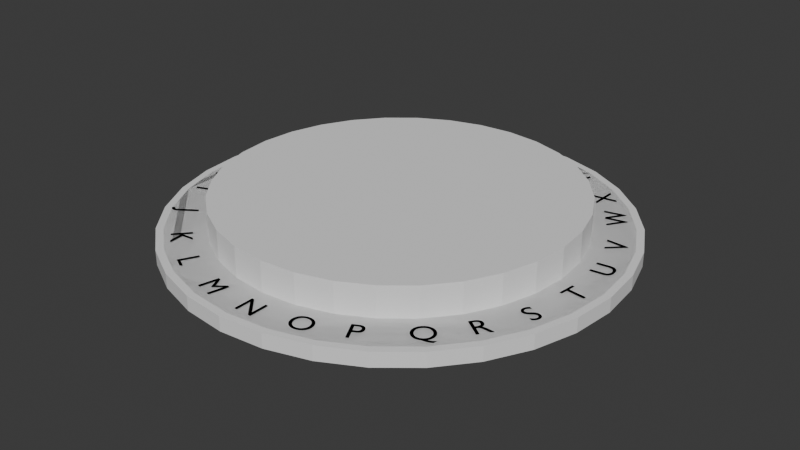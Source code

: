 # Source: roue_cesar.blend  (saved by Blender 4.0.36; exported with 4.5.12 LTS)
import bpy
from mathutils import Matrix  # noqa: F401  (used for matrix-valued properties, if any)

bpy.ops.wm.read_factory_settings(use_empty=True)
scene = bpy.context.scene
scene.name = 'Scene'

# ---- collections
col_collection = bpy.data.collections.new('Collection'); scene.collection.children.link(col_collection)

# ---- materials (node trees are filled in below, after node groups)
mat_black_364 = bpy.data.materials.new('Black.364')
mat_black_364.use_transparent_shadow = False
mat_black_364.diffuse_color = (0.0, 0.0, 0.0, 1.0)
mat_black_365 = bpy.data.materials.new('Black.365')
mat_black_365.use_transparent_shadow = False
mat_black_365.diffuse_color = (0.0, 0.0, 0.0, 1.0)
mat_black_366 = bpy.data.materials.new('Black.366')
mat_black_366.use_transparent_shadow = False
mat_black_366.diffuse_color = (0.0, 0.0, 0.0, 1.0)
mat_black_367 = bpy.data.materials.new('Black.367')
mat_black_367.use_transparent_shadow = False
mat_black_367.diffuse_color = (0.0, 0.0, 0.0, 1.0)
mat_black_368 = bpy.data.materials.new('Black.368')
mat_black_368.use_transparent_shadow = False
mat_black_368.diffuse_color = (0.0, 0.0, 0.0, 1.0)
mat_black_369 = bpy.data.materials.new('Black.369')
mat_black_369.use_transparent_shadow = False
mat_black_369.diffuse_color = (0.0, 0.0, 0.0, 1.0)
mat_black_370 = bpy.data.materials.new('Black.370')
mat_black_370.use_transparent_shadow = False
mat_black_370.diffuse_color = (0.0, 0.0, 0.0, 1.0)
mat_black_371 = bpy.data.materials.new('Black.371')
mat_black_371.use_transparent_shadow = False
mat_black_371.diffuse_color = (0.0, 0.0, 0.0, 1.0)
mat_black_372 = bpy.data.materials.new('Black.372')
mat_black_372.use_transparent_shadow = False
mat_black_372.diffuse_color = (0.0, 0.0, 0.0, 1.0)
mat_black_373 = bpy.data.materials.new('Black.373')
mat_black_373.use_transparent_shadow = False
mat_black_373.diffuse_color = (0.0, 0.0, 0.0, 1.0)
mat_black_374 = bpy.data.materials.new('Black.374')
mat_black_374.use_transparent_shadow = False
mat_black_374.diffuse_color = (0.0, 0.0, 0.0, 1.0)
mat_black_375 = bpy.data.materials.new('Black.375')
mat_black_375.use_transparent_shadow = False
mat_black_375.diffuse_color = (0.0, 0.0, 0.0, 1.0)
mat_black_376 = bpy.data.materials.new('Black.376')
mat_black_376.use_transparent_shadow = False
mat_black_376.diffuse_color = (0.0, 0.0, 0.0, 1.0)
mat_black_377 = bpy.data.materials.new('Black.377')
mat_black_377.use_transparent_shadow = False
mat_black_377.diffuse_color = (0.0, 0.0, 0.0, 1.0)
mat_black_378 = bpy.data.materials.new('Black.378')
mat_black_378.use_transparent_shadow = False
mat_black_378.diffuse_color = (0.0, 0.0, 0.0, 1.0)
mat_black_379 = bpy.data.materials.new('Black.379')
mat_black_379.use_transparent_shadow = False
mat_black_379.diffuse_color = (0.0, 0.0, 0.0, 1.0)
mat_black_380 = bpy.data.materials.new('Black.380')
mat_black_380.use_transparent_shadow = False
mat_black_380.diffuse_color = (0.0, 0.0, 0.0, 1.0)
mat_black_381 = bpy.data.materials.new('Black.381')
mat_black_381.use_transparent_shadow = False
mat_black_381.diffuse_color = (0.0, 0.0, 0.0, 1.0)
mat_black_382 = bpy.data.materials.new('Black.382')
mat_black_382.use_transparent_shadow = False
mat_black_382.diffuse_color = (0.0, 0.0, 0.0, 1.0)
mat_black_383 = bpy.data.materials.new('Black.383')
mat_black_383.use_transparent_shadow = False
mat_black_383.diffuse_color = (0.0, 0.0, 0.0, 1.0)
mat_black_384 = bpy.data.materials.new('Black.384')
mat_black_384.use_transparent_shadow = False
mat_black_384.diffuse_color = (0.0, 0.0, 0.0, 1.0)
mat_black_385 = bpy.data.materials.new('Black.385')
mat_black_385.use_transparent_shadow = False
mat_black_385.diffuse_color = (0.0, 0.0, 0.0, 1.0)
mat_black_386 = bpy.data.materials.new('Black.386')
mat_black_386.use_transparent_shadow = False
mat_black_386.diffuse_color = (0.0, 0.0, 0.0, 1.0)
mat_black_387 = bpy.data.materials.new('Black.387')
mat_black_387.use_transparent_shadow = False
mat_black_387.diffuse_color = (0.0, 0.0, 0.0, 1.0)
mat_black_388 = bpy.data.materials.new('Black.388')
mat_black_388.use_transparent_shadow = False
mat_black_388.diffuse_color = (0.0, 0.0, 0.0, 1.0)
mat_black_389 = bpy.data.materials.new('Black.389')
mat_black_389.use_transparent_shadow = False
mat_black_389.diffuse_color = (0.0, 0.0, 0.0, 1.0)

# ---- material node trees

# ---- world
world_world = bpy.data.worlds.new('World'); scene.world = world_world
world_world.use_nodes = True; world_world.node_tree.nodes.clear()
_N = world_world.node_tree.nodes; _L = world_world.node_tree.links
n0 = _N.new('ShaderNodeOutputWorld'); n0.name = 'World Output'; n0.location = (300, 300)
n1 = _N.new('ShaderNodeBackground'); n1.name = 'Background'; n1.location = (10, 300)
n1.inputs[0].default_value = (0.05088, 0.05088, 0.05088, 1.0)
_L.new(n1.outputs[0], n0.inputs[0])
n0.is_active_output = True
world_world.color = (0.05088, 0.05088, 0.05088)
world_world.use_sun_shadow = False
world_world.sun_shadow_jitter_overblur = 0.0

# ---- meshes
me_cylinder_039 = bpy.data.meshes.new('Cylinder.039')
me_cylinder_039.from_pydata([(-1.507e-09, 1.5, -0.05), (-1.507e-09, 1.5, 0.05), (0.2926, 1.471, -0.05), (0.2926, 1.471, 0.05), (0.574, 1.386, -0.05), (0.574, 1.386, 0.05), (0.8334, 1.247, -0.05), (0.8334, 1.247, 0.05), (1.061, 1.061, -0.05), (1.061, 1.061, 0.05), (1.247, 0.8334, -0.05), (1.247, 0.8334, 0.05), (1.386, 0.574, -0.05), (1.386, 0.574, 0.05), (1.471, 0.2926, -0.05), (1.471, 0.2926, 0.05), (1.5, -6.587e-09, -0.05), (1.5, -6.587e-09, 0.05), (1.471, -0.2926, -0.05), (1.471, -0.2926, 0.05), (1.386, -0.574, -0.05), (1.386, -0.574, 0.05), (1.247, -0.8334, -0.05), (1.247, -0.8334, 0.05), (1.061, -1.061, -0.05), (1.061, -1.061, 0.05), (0.8334, -1.247, -0.05), (0.8334, -1.247, 0.05), (0.574, -1.386, -0.05), (0.574, -1.386, 0.05), (0.2926, -1.471, -0.05), (0.2926, -1.471, 0.05), (-1.507e-09, -1.5, -0.05), (-1.507e-09, -1.5, 0.05), (-0.2926, -1.471, -0.05), (-0.2926, -1.471, 0.05), (-0.574, -1.386, -0.05), (-0.574, -1.386, 0.05), (-0.8334, -1.247, -0.05), (-0.8334, -1.247, 0.05), (-1.061, -1.061, -0.05), (-1.061, -1.061, 0.05), (-1.247, -0.8334, -0.05), (-1.247, -0.8334, 0.05), (-1.386, -0.574, -0.05), (-1.386, -0.574, 0.05), (-1.471, -0.2926, -0.05), (-1.471, -0.2926, 0.05), (-1.5, -6.587e-09, -0.05), (-1.5, -6.587e-09, 0.05), (-1.471, 0.2926, -0.05), (-1.471, 0.2926, 0.05), (-1.386, 0.574, -0.05), (-1.386, 0.574, 0.05), (-1.247, 0.8334, -0.05), (-1.247, 0.8334, 0.05), (-1.061, 1.061, -0.05), (-1.061, 1.061, 0.05), (-0.8334, 1.247, -0.05), (-0.8334, 1.247, 0.05), (-0.574, 1.386, -0.05), (-0.574, 1.386, 0.05), (-0.2926, 1.471, -0.05), (-0.2926, 1.471, 0.05)], [], [(0, 1, 3, 2), (2, 3, 5, 4), (4, 5, 7, 6), (6, 7, 9, 8), (8, 9, 11, 10), (10, 11, 13, 12), (12, 13, 15, 14), (14, 15, 17, 16), (16, 17, 19, 18), (18, 19, 21, 20), (20, 21, 23, 22), (22, 23, 25, 24), (24, 25, 27, 26), (26, 27, 29, 28), (28, 29, 31, 30), (30, 31, 33, 32), (32, 33, 35, 34), (34, 35, 37, 36), (36, 37, 39, 38), (38, 39, 41, 40), (40, 41, 43, 42), (42, 43, 45, 44), (44, 45, 47, 46), (46, 47, 49, 48), (48, 49, 51, 50), (50, 51, 53, 52), (52, 53, 55, 54), (54, 55, 57, 56), (56, 57, 59, 58), (58, 59, 61, 60), (3, 1, 63, 61, 59, 57, 55, 53, 51, 49, 47, 45, 43, 41, 39, 37, 35, 33, 31, 29, 27, 25, 23, 21, 19, 17, 15, 13, 11, 9, 7, 5), (60, 61, 63, 62), (62, 63, 1, 0), (0, 2, 4, 6, 8, 10, 12, 14, 16, 18, 20, 22, 24, 26, 28, 30, 32, 34, 36, 38, 40, 42, 44, 46, 48, 50, 52, 54, 56, 58, 60, 62)])
_uv = me_cylinder_039.uv_layers.new(name='UVMap')
_uv.uv.foreach_set('vector', [1.0, 0.5, 1.0, 1.0, 0.9688, 1.0, 0.9688, 0.5, 0.9688, 0.5, 0.9688, 1.0, 0.9375, 1.0, 0.9375, 0.5, 0.9375, 0.5, 0.9375, 1.0, 0.9062, 1.0, 0.9062, 0.5, 0.9062, 0.5, 0.9062, 1.0, 0.875, 1.0, 0.875, 0.5, 0.875, 0.5, 0.875, 1.0, 0.8438, 1.0, 0.8438, 0.5, 0.8438, 0.5, 0.8438, 1.0, 0.8125, 1.0, 0.8125, 0.5, 0.8125, 0.5, 0.8125, 1.0, 0.7812, 1.0, 0.7812, 0.5, 0.7812, 0.5, 0.7812, 1.0, 0.75, 1.0, 0.75, 0.5, 0.75, 0.5, 0.75, 1.0, 0.7188, 1.0, 0.7188, 0.5, 0.7188, 0.5, 0.7188, 1.0, 0.6875, 1.0, 0.6875, 0.5, 0.6875, 0.5, 0.6875, 1.0, 0.6562, 1.0, 0.6562, 0.5, 0.6562, 0.5, 0.6562, 1.0, 0.625, 1.0, 0.625, 0.5, 0.625, 0.5, 0.625, 1.0, 0.5938, 1.0, 0.5938, 0.5, 0.5938, 0.5, 0.5938, 1.0, 0.5625, 1.0, 0.5625, 0.5, 0.5625, 0.5, 0.5625, 1.0, 0.5312, 1.0, 0.5312, 0.5, 0.5312, 0.5, 0.5312, 1.0, 0.5, 1.0, 0.5, 0.5, 0.5, 0.5, 0.5, 1.0, 0.4688, 1.0, 0.4688, 0.5, 0.4688, 0.5, 0.4688, 1.0, 0.4375, 1.0, 0.4375, 0.5, 0.4375, 0.5, 0.4375, 1.0, 0.4062, 1.0, 0.4062, 0.5, 0.4062, 0.5, 0.4062, 1.0, 0.375, 1.0, 0.375, 0.5, 0.375, 0.5, 0.375, 1.0, 0.3438, 1.0, 0.3438, 0.5, 0.3438, 0.5, 0.3438, 1.0, 0.3125, 1.0, 0.3125, 0.5, 0.3125, 0.5, 0.3125, 1.0, 0.2812, 1.0, 0.2812, 0.5, 0.2812, 0.5, 0.2812, 1.0, 0.25, 1.0, 0.25, 0.5, 0.25, 0.5, 0.25, 1.0, 0.2188, 1.0, 0.2188, 0.5, 0.2188, 0.5, 0.2188, 1.0, 0.1875, 1.0, 0.1875, 0.5, 0.1875, 0.5, 0.1875, 1.0, 0.1562, 1.0, 0.1562, 0.5, 0.1562, 0.5, 0.1562, 1.0, 0.125, 1.0, 0.125, 0.5, 0.125, 0.5, 0.125, 1.0, 0.09375, 1.0, 0.09375, 0.5, 0.09375, 0.5, 0.09375, 1.0, 0.0625, 1.0, 0.0625, 0.5, 0.2968, 0.4854, 0.25, 0.49, 0.2032, 0.4854, 0.1582, 0.4717, 0.1167, 0.4496, 0.08029, 0.4197, 0.05045, 0.3833, 0.02827, 0.3418, 0.01461, 0.2968, 0.01, 0.25, 0.01461, 0.2032, 0.02827, 0.1582, 0.05045, 0.1167, 0.08029, 0.08029, 0.1167, 0.05045, 0.1582, 0.02827, 0.2032, 0.01461, 0.25, 0.01, 0.2968, 0.01461, 0.3418, 0.02827, 0.3833, 0.05045, 0.4197, 0.08029, 0.4496, 0.1167, 0.4717, 0.1582, 0.4854, 0.2032, 0.49, 0.25, 0.4854, 0.2968, 0.4717, 0.3418, 0.4496, 0.3833, 0.4197, 0.4197, 0.3833, 0.4496, 0.3418, 0.4717, 0.0625, 0.5, 0.0625, 1.0, 0.03125, 1.0, 0.03125, 0.5, 0.03125, 0.5, 0.03125, 1.0, 0.0, 1.0, 0.0, 0.5, 0.75, 0.49, 0.7968, 0.4854, 0.8418, 0.4717, 0.8833, 0.4496, 0.9197, 0.4197, 0.9496, 0.3833, 0.9717, 0.3418, 0.9854, 0.2968, 0.99, 0.25, 0.9854, 0.2032, 0.9717, 0.1582, 0.9496, 0.1167, 0.9197, 0.08029, 0.8833, 0.05045, 0.8418, 0.02827, 0.7968, 0.01461, 0.75, 0.01, 0.7032, 0.01461, 0.6582, 0.02827, 0.6167, 0.05045, 0.5803, 0.08029, 0.5504, 0.1167, 0.5283, 0.1582, 0.5146, 0.2032, 0.51, 0.25, 0.5146, 0.2968, 0.5283, 0.3418, 0.5504, 0.3833, 0.5803, 0.4197, 0.6167, 0.4496, 0.6582, 0.4717, 0.7032, 0.4854])
me_cylinder_039.update()
me_cylinder_040 = bpy.data.meshes.new('Cylinder.040')
me_cylinder_040.from_pydata([(-7.216e-09, 1.55, -0.05), (-7.216e-09, 1.55, 0.05), (0.3024, 1.52, -0.05), (0.3024, 1.52, 0.05), (0.5932, 1.432, -0.05), (0.5932, 1.432, 0.05), (0.8611, 1.289, -0.05), (0.8611, 1.289, 0.05), (1.096, 1.096, -0.05), (1.096, 1.096, 0.05), (1.289, 0.8611, -0.05), (1.289, 0.8611, 0.05), (1.432, 0.5932, -0.05), (1.432, 0.5932, 0.05), (1.52, 0.3024, -0.05), (1.52, 0.3024, 0.05), (1.55, 6.123e-09, -0.05), (1.55, 6.123e-09, 0.05), (1.52, -0.3024, -0.05), (1.52, -0.3024, 0.05), (1.432, -0.5932, -0.05), (1.432, -0.5932, 0.05), (1.289, -0.8611, -0.05), (1.289, -0.8611, 0.05), (1.096, -1.096, -0.05), (1.096, -1.096, 0.05), (0.8611, -1.289, -0.05), (0.8611, -1.289, 0.05), (0.5932, -1.432, -0.05), (0.5932, -1.432, 0.05), (0.3024, -1.52, -0.05), (0.3024, -1.52, 0.05), (-7.216e-09, -1.55, -0.05), (-7.216e-09, -1.55, 0.05), (-0.3024, -1.52, -0.05), (-0.3024, -1.52, 0.05), (-0.5932, -1.432, -0.05), (-0.5932, -1.432, 0.05), (-0.8611, -1.289, -0.05), (-0.8611, -1.289, 0.05), (-1.096, -1.096, -0.05), (-1.096, -1.096, 0.05), (-1.289, -0.8611, -0.05), (-1.289, -0.8611, 0.05), (-1.432, -0.5932, -0.05), (-1.432, -0.5932, 0.05), (-1.52, -0.3024, -0.05), (-1.52, -0.3024, 0.05), (-1.55, 6.123e-09, -0.05), (-1.55, 6.123e-09, 0.05), (-1.52, 0.3024, -0.05), (-1.52, 0.3024, 0.05), (-1.432, 0.5932, -0.05), (-1.432, 0.5932, 0.05), (-1.289, 0.8611, -0.05), (-1.289, 0.8611, 0.05), (-1.096, 1.096, -0.05), (-1.096, 1.096, 0.05), (-0.8611, 1.289, -0.05), (-0.8611, 1.289, 0.05), (-0.5932, 1.432, -0.05), (-0.5932, 1.432, 0.05), (-0.3024, 1.52, -0.05), (-0.3024, 1.52, 0.05)], [], [(0, 1, 3, 2), (2, 3, 5, 4), (4, 5, 7, 6), (6, 7, 9, 8), (8, 9, 11, 10), (10, 11, 13, 12), (12, 13, 15, 14), (14, 15, 17, 16), (16, 17, 19, 18), (18, 19, 21, 20), (20, 21, 23, 22), (22, 23, 25, 24), (24, 25, 27, 26), (26, 27, 29, 28), (28, 29, 31, 30), (30, 31, 33, 32), (32, 33, 35, 34), (34, 35, 37, 36), (36, 37, 39, 38), (38, 39, 41, 40), (40, 41, 43, 42), (42, 43, 45, 44), (44, 45, 47, 46), (46, 47, 49, 48), (48, 49, 51, 50), (50, 51, 53, 52), (52, 53, 55, 54), (54, 55, 57, 56), (56, 57, 59, 58), (58, 59, 61, 60), (3, 1, 63, 61, 59, 57, 55, 53, 51, 49, 47, 45, 43, 41, 39, 37, 35, 33, 31, 29, 27, 25, 23, 21, 19, 17, 15, 13, 11, 9, 7, 5), (60, 61, 63, 62), (62, 63, 1, 0), (0, 2, 4, 6, 8, 10, 12, 14, 16, 18, 20, 22, 24, 26, 28, 30, 32, 34, 36, 38, 40, 42, 44, 46, 48, 50, 52, 54, 56, 58, 60, 62)])
_uv = me_cylinder_040.uv_layers.new(name='UVMap')
_uv.uv.foreach_set('vector', [1.0, 0.5, 1.0, 1.0, 0.9688, 1.0, 0.9688, 0.5, 0.9688, 0.5, 0.9688, 1.0, 0.9375, 1.0, 0.9375, 0.5, 0.9375, 0.5, 0.9375, 1.0, 0.9062, 1.0, 0.9062, 0.5, 0.9062, 0.5, 0.9062, 1.0, 0.875, 1.0, 0.875, 0.5, 0.875, 0.5, 0.875, 1.0, 0.8438, 1.0, 0.8438, 0.5, 0.8438, 0.5, 0.8438, 1.0, 0.8125, 1.0, 0.8125, 0.5, 0.8125, 0.5, 0.8125, 1.0, 0.7812, 1.0, 0.7812, 0.5, 0.7812, 0.5, 0.7812, 1.0, 0.75, 1.0, 0.75, 0.5, 0.75, 0.5, 0.75, 1.0, 0.7188, 1.0, 0.7188, 0.5, 0.7188, 0.5, 0.7188, 1.0, 0.6875, 1.0, 0.6875, 0.5, 0.6875, 0.5, 0.6875, 1.0, 0.6562, 1.0, 0.6562, 0.5, 0.6562, 0.5, 0.6562, 1.0, 0.625, 1.0, 0.625, 0.5, 0.625, 0.5, 0.625, 1.0, 0.5938, 1.0, 0.5938, 0.5, 0.5938, 0.5, 0.5938, 1.0, 0.5625, 1.0, 0.5625, 0.5, 0.5625, 0.5, 0.5625, 1.0, 0.5312, 1.0, 0.5312, 0.5, 0.5312, 0.5, 0.5312, 1.0, 0.5, 1.0, 0.5, 0.5, 0.5, 0.5, 0.5, 1.0, 0.4688, 1.0, 0.4688, 0.5, 0.4688, 0.5, 0.4688, 1.0, 0.4375, 1.0, 0.4375, 0.5, 0.4375, 0.5, 0.4375, 1.0, 0.4062, 1.0, 0.4062, 0.5, 0.4062, 0.5, 0.4062, 1.0, 0.375, 1.0, 0.375, 0.5, 0.375, 0.5, 0.375, 1.0, 0.3438, 1.0, 0.3438, 0.5, 0.3438, 0.5, 0.3438, 1.0, 0.3125, 1.0, 0.3125, 0.5, 0.3125, 0.5, 0.3125, 1.0, 0.2812, 1.0, 0.2812, 0.5, 0.2812, 0.5, 0.2812, 1.0, 0.25, 1.0, 0.25, 0.5, 0.25, 0.5, 0.25, 1.0, 0.2188, 1.0, 0.2188, 0.5, 0.2188, 0.5, 0.2188, 1.0, 0.1875, 1.0, 0.1875, 0.5, 0.1875, 0.5, 0.1875, 1.0, 0.1562, 1.0, 0.1562, 0.5, 0.1562, 0.5, 0.1562, 1.0, 0.125, 1.0, 0.125, 0.5, 0.125, 0.5, 0.125, 1.0, 0.09375, 1.0, 0.09375, 0.5, 0.09375, 0.5, 0.09375, 1.0, 0.0625, 1.0, 0.0625, 0.5, 0.2968, 0.4854, 0.25, 0.49, 0.2032, 0.4854, 0.1582, 0.4717, 0.1167, 0.4496, 0.08029, 0.4197, 0.05045, 0.3833, 0.02827, 0.3418, 0.01461, 0.2968, 0.01, 0.25, 0.01461, 0.2032, 0.02827, 0.1582, 0.05045, 0.1167, 0.08029, 0.08029, 0.1167, 0.05045, 0.1582, 0.02827, 0.2032, 0.01461, 0.25, 0.01, 0.2968, 0.01461, 0.3418, 0.02827, 0.3833, 0.05045, 0.4197, 0.08029, 0.4496, 0.1167, 0.4717, 0.1582, 0.4854, 0.2032, 0.49, 0.25, 0.4854, 0.2968, 0.4717, 0.3418, 0.4496, 0.3833, 0.4197, 0.4197, 0.3833, 0.4496, 0.3418, 0.4717, 0.0625, 0.5, 0.0625, 1.0, 0.03125, 1.0, 0.03125, 0.5, 0.03125, 0.5, 0.03125, 1.0, 0.0, 1.0, 0.0, 0.5, 0.75, 0.49, 0.7968, 0.4854, 0.8418, 0.4717, 0.8833, 0.4496, 0.9197, 0.4197, 0.9496, 0.3833, 0.9717, 0.3418, 0.9854, 0.2968, 0.99, 0.25, 0.9854, 0.2032, 0.9717, 0.1582, 0.9496, 0.1167, 0.9197, 0.08029, 0.8833, 0.05045, 0.8418, 0.02827, 0.7968, 0.01461, 0.75, 0.01, 0.7032, 0.01461, 0.6582, 0.02827, 0.6167, 0.05045, 0.5803, 0.08029, 0.5504, 0.1167, 0.5283, 0.1582, 0.5146, 0.2032, 0.51, 0.25, 0.5146, 0.2968, 0.5283, 0.3418, 0.5504, 0.3833, 0.5803, 0.4197, 0.6167, 0.4496, 0.6582, 0.4717, 0.7032, 0.4854])
me_cylinder_040.update()

# ---- curves / text
txt_text_780 = bpy.data.curves.new('Text.780', 'FONT')
txt_text_780.dimensions = '2D'
txt_text_780.body = 'A'
txt_text_780.materials.append(mat_black_364)
txt_text_780.size = 0.2
txt_text_781 = bpy.data.curves.new('Text.781', 'FONT')
txt_text_781.dimensions = '2D'
txt_text_781.body = 'B'
txt_text_781.materials.append(mat_black_365)
txt_text_781.size = 0.2
txt_text_782 = bpy.data.curves.new('Text.782', 'FONT')
txt_text_782.dimensions = '2D'
txt_text_782.body = 'C'
txt_text_782.materials.append(mat_black_366)
txt_text_782.size = 0.2
txt_text_783 = bpy.data.curves.new('Text.783', 'FONT')
txt_text_783.dimensions = '2D'
txt_text_783.body = 'D'
txt_text_783.materials.append(mat_black_367)
txt_text_783.size = 0.2
txt_text_784 = bpy.data.curves.new('Text.784', 'FONT')
txt_text_784.dimensions = '2D'
txt_text_784.body = 'E'
txt_text_784.materials.append(mat_black_368)
txt_text_784.size = 0.2
txt_text_785 = bpy.data.curves.new('Text.785', 'FONT')
txt_text_785.dimensions = '2D'
txt_text_785.body = 'F'
txt_text_785.materials.append(mat_black_369)
txt_text_785.size = 0.2
txt_text_786 = bpy.data.curves.new('Text.786', 'FONT')
txt_text_786.dimensions = '2D'
txt_text_786.body = 'G'
txt_text_786.materials.append(mat_black_370)
txt_text_786.size = 0.2
txt_text_787 = bpy.data.curves.new('Text.787', 'FONT')
txt_text_787.dimensions = '2D'
txt_text_787.body = 'H'
txt_text_787.materials.append(mat_black_371)
txt_text_787.size = 0.2
txt_text_788 = bpy.data.curves.new('Text.788', 'FONT')
txt_text_788.dimensions = '2D'
txt_text_788.body = 'I'
txt_text_788.materials.append(mat_black_372)
txt_text_788.size = 0.2
txt_text_789 = bpy.data.curves.new('Text.789', 'FONT')
txt_text_789.dimensions = '2D'
txt_text_789.body = 'J'
txt_text_789.materials.append(mat_black_373)
txt_text_789.size = 0.2
txt_text_790 = bpy.data.curves.new('Text.790', 'FONT')
txt_text_790.dimensions = '2D'
txt_text_790.body = 'K'
txt_text_790.materials.append(mat_black_374)
txt_text_790.size = 0.2
txt_text_791 = bpy.data.curves.new('Text.791', 'FONT')
txt_text_791.dimensions = '2D'
txt_text_791.body = 'L'
txt_text_791.materials.append(mat_black_375)
txt_text_791.size = 0.2
txt_text_792 = bpy.data.curves.new('Text.792', 'FONT')
txt_text_792.dimensions = '2D'
txt_text_792.body = 'M'
txt_text_792.materials.append(mat_black_376)
txt_text_792.size = 0.2
txt_text_793 = bpy.data.curves.new('Text.793', 'FONT')
txt_text_793.dimensions = '2D'
txt_text_793.body = 'N'
txt_text_793.materials.append(mat_black_377)
txt_text_793.size = 0.2
txt_text_794 = bpy.data.curves.new('Text.794', 'FONT')
txt_text_794.dimensions = '2D'
txt_text_794.body = 'O'
txt_text_794.materials.append(mat_black_378)
txt_text_794.size = 0.2
txt_text_795 = bpy.data.curves.new('Text.795', 'FONT')
txt_text_795.dimensions = '2D'
txt_text_795.body = 'P'
txt_text_795.materials.append(mat_black_379)
txt_text_795.size = 0.2
txt_text_796 = bpy.data.curves.new('Text.796', 'FONT')
txt_text_796.dimensions = '2D'
txt_text_796.body = 'Q'
txt_text_796.materials.append(mat_black_380)
txt_text_796.size = 0.2
txt_text_797 = bpy.data.curves.new('Text.797', 'FONT')
txt_text_797.dimensions = '2D'
txt_text_797.body = 'R'
txt_text_797.materials.append(mat_black_381)
txt_text_797.size = 0.2
txt_text_798 = bpy.data.curves.new('Text.798', 'FONT')
txt_text_798.dimensions = '2D'
txt_text_798.body = 'S'
txt_text_798.materials.append(mat_black_382)
txt_text_798.size = 0.2
txt_text_799 = bpy.data.curves.new('Text.799', 'FONT')
txt_text_799.dimensions = '2D'
txt_text_799.body = 'T'
txt_text_799.materials.append(mat_black_383)
txt_text_799.size = 0.2
txt_text_800 = bpy.data.curves.new('Text.800', 'FONT')
txt_text_800.dimensions = '2D'
txt_text_800.body = 'U'
txt_text_800.materials.append(mat_black_384)
txt_text_800.size = 0.2
txt_text_801 = bpy.data.curves.new('Text.801', 'FONT')
txt_text_801.dimensions = '2D'
txt_text_801.body = 'V'
txt_text_801.materials.append(mat_black_385)
txt_text_801.size = 0.2
txt_text_802 = bpy.data.curves.new('Text.802', 'FONT')
txt_text_802.dimensions = '2D'
txt_text_802.body = 'W'
txt_text_802.materials.append(mat_black_386)
txt_text_802.size = 0.2
txt_text_803 = bpy.data.curves.new('Text.803', 'FONT')
txt_text_803.dimensions = '2D'
txt_text_803.body = 'X'
txt_text_803.materials.append(mat_black_387)
txt_text_803.size = 0.2
txt_text_804 = bpy.data.curves.new('Text.804', 'FONT')
txt_text_804.dimensions = '2D'
txt_text_804.body = 'Y'
txt_text_804.materials.append(mat_black_388)
txt_text_804.size = 0.2
txt_text_805 = bpy.data.curves.new('Text.805', 'FONT')
txt_text_805.dimensions = '2D'
txt_text_805.body = 'Z'
txt_text_805.materials.append(mat_black_389)
txt_text_805.size = 0.2

# ---- objects
ob_cipher_wheel = bpy.data.objects.new('Cipher_Wheel', me_cylinder_039)
ob_text = bpy.data.objects.new('Text', txt_text_780)
ob_text_001 = bpy.data.objects.new('Text.001', txt_text_781)
ob_text_002 = bpy.data.objects.new('Text.002', txt_text_782)
ob_text_003 = bpy.data.objects.new('Text.003', txt_text_783)
ob_text_004 = bpy.data.objects.new('Text.004', txt_text_784)
ob_text_005 = bpy.data.objects.new('Text.005', txt_text_785)
ob_text_006 = bpy.data.objects.new('Text.006', txt_text_786)
ob_text_007 = bpy.data.objects.new('Text.007', txt_text_787)
ob_text_008 = bpy.data.objects.new('Text.008', txt_text_788)
ob_text_009 = bpy.data.objects.new('Text.009', txt_text_789)
ob_text_010 = bpy.data.objects.new('Text.010', txt_text_790)
ob_text_011 = bpy.data.objects.new('Text.011', txt_text_791)
ob_text_012 = bpy.data.objects.new('Text.012', txt_text_792)
ob_text_013 = bpy.data.objects.new('Text.013', txt_text_793)
ob_text_014 = bpy.data.objects.new('Text.014', txt_text_794)
ob_text_015 = bpy.data.objects.new('Text.015', txt_text_795)
ob_text_016 = bpy.data.objects.new('Text.016', txt_text_796)
ob_text_017 = bpy.data.objects.new('Text.017', txt_text_797)
ob_text_018 = bpy.data.objects.new('Text.018', txt_text_798)
ob_text_019 = bpy.data.objects.new('Text.019', txt_text_799)
ob_text_020 = bpy.data.objects.new('Text.020', txt_text_800)
ob_text_021 = bpy.data.objects.new('Text.021', txt_text_801)
ob_text_022 = bpy.data.objects.new('Text.022', txt_text_802)
ob_text_023 = bpy.data.objects.new('Text.023', txt_text_803)
ob_text_024 = bpy.data.objects.new('Text.024', txt_text_804)
ob_text_025 = bpy.data.objects.new('Text.025', txt_text_805)
ob_cylinder = bpy.data.objects.new('Cylinder', me_cylinder_040)

# ---- transforms, parenting, visibility, modifiers, constraints
ob_cipher_wheel.location = (-6.587e-09, 1.507e-09, -1.988e-09)
ob_cipher_wheel.rotation_euler = (0.0, 0.0, 1.571)
ob_text.parent = ob_cipher_wheel
ob_text.matrix_parent_inverse = Matrix(((-4.371e-08, 1.0, 0.0, -1.507e-09), (-1.0, -4.371e-08, -0.0, -6.587e-09), (0.0, -0.0, 1.0, 1.988e-09), (-0.0, 0.0, -0.0, 1.0)))
ob_text.location = (-6.338e-08, 1.45, 0.06)
ob_text.rotation_euler = (0.0, 0.0, 3.142)
ob_text_001.parent = ob_cipher_wheel
ob_text_001.matrix_parent_inverse = Matrix(((-4.371e-08, 1.0, 0.0, -1.507e-09), (-1.0, -4.371e-08, -0.0, -6.587e-09), (0.0, -0.0, 1.0, 1.988e-09), (-0.0, 0.0, -0.0, 1.0)))
ob_text_001.location = (-0.347, 1.408, 0.06)
ob_text_001.rotation_euler = (0.0, 0.0, 3.383)
ob_text_002.parent = ob_cipher_wheel
ob_text_002.matrix_parent_inverse = Matrix(((-4.371e-08, 1.0, 0.0, -1.507e-09), (-1.0, -4.371e-08, -0.0, -6.587e-09), (0.0, -0.0, 1.0, 1.988e-09), (-0.0, 0.0, -0.0, 1.0)))
ob_text_002.location = (-0.6738, 1.284, 0.06)
ob_text_002.rotation_euler = (0.0, 0.0, 3.625)
ob_text_003.parent = ob_cipher_wheel
ob_text_003.matrix_parent_inverse = Matrix(((-4.371e-08, 1.0, 0.0, -1.507e-09), (-1.0, -4.371e-08, -0.0, -6.587e-09), (0.0, -0.0, 1.0, 1.988e-09), (-0.0, 0.0, -0.0, 1.0)))
ob_text_003.location = (-0.9615, 1.085, 0.06)
ob_text_003.rotation_euler = (0.0, 0.0, 3.867)
ob_text_004.parent = ob_cipher_wheel
ob_text_004.matrix_parent_inverse = Matrix(((-4.371e-08, 1.0, 0.0, -1.507e-09), (-1.0, -4.371e-08, -0.0, -6.587e-09), (0.0, -0.0, 1.0, 1.988e-09), (-0.0, 0.0, -0.0, 1.0)))
ob_text_004.location = (-1.193, 0.8237, 0.06)
ob_text_004.rotation_euler = (0.0, 0.0, 4.108)
ob_text_005.parent = ob_cipher_wheel
ob_text_005.matrix_parent_inverse = Matrix(((-4.371e-08, 1.0, 0.0, -1.507e-09), (-1.0, -4.371e-08, -0.0, -6.587e-09), (0.0, -0.0, 1.0, 1.988e-09), (-0.0, 0.0, -0.0, 1.0)))
ob_text_005.location = (-1.356, 0.5142, 0.06)
ob_text_005.rotation_euler = (0.0, 0.0, 4.35)
ob_text_006.parent = ob_cipher_wheel
ob_text_006.matrix_parent_inverse = Matrix(((-4.371e-08, 1.0, 0.0, -1.507e-09), (-1.0, -4.371e-08, -0.0, -6.587e-09), (0.0, -0.0, 1.0, 1.988e-09), (-0.0, 0.0, -0.0, 1.0)))
ob_text_006.location = (-1.439, 0.1748, 0.06)
ob_text_006.rotation_euler = (0.0, 0.0, 4.592)
ob_text_007.parent = ob_cipher_wheel
ob_text_007.matrix_parent_inverse = Matrix(((-4.371e-08, 1.0, 0.0, -1.507e-09), (-1.0, -4.371e-08, -0.0, -6.587e-09), (0.0, -0.0, 1.0, 1.988e-09), (-0.0, 0.0, -0.0, 1.0)))
ob_text_007.location = (-1.439, -0.1748, 0.06)
ob_text_007.rotation_euler = (0.0, 0.0, 4.833)
ob_text_008.parent = ob_cipher_wheel
ob_text_008.matrix_parent_inverse = Matrix(((-4.371e-08, 1.0, 0.0, -1.507e-09), (-1.0, -4.371e-08, -0.0, -6.587e-09), (0.0, -0.0, 1.0, 1.988e-09), (-0.0, 0.0, -0.0, 1.0)))
ob_text_008.location = (-1.356, -0.5142, 0.06)
ob_text_008.rotation_euler = (0.0, 0.0, 5.075)
ob_text_009.parent = ob_cipher_wheel
ob_text_009.matrix_parent_inverse = Matrix(((-4.371e-08, 1.0, 0.0, -1.507e-09), (-1.0, -4.371e-08, -0.0, -6.587e-09), (0.0, -0.0, 1.0, 1.988e-09), (-0.0, 0.0, -0.0, 1.0)))
ob_text_009.location = (-1.193, -0.8237, 0.06)
ob_text_009.rotation_euler = (0.0, 0.0, 5.317)
ob_text_010.parent = ob_cipher_wheel
ob_text_010.matrix_parent_inverse = Matrix(((-4.371e-08, 1.0, 0.0, -1.507e-09), (-1.0, -4.371e-08, -0.0, -6.587e-09), (0.0, -0.0, 1.0, 1.988e-09), (-0.0, 0.0, -0.0, 1.0)))
ob_text_010.location = (-0.9615, -1.085, 0.06)
ob_text_010.rotation_euler = (0.0, 0.0, 5.558)
ob_text_011.parent = ob_cipher_wheel
ob_text_011.matrix_parent_inverse = Matrix(((-4.371e-08, 1.0, 0.0, -1.507e-09), (-1.0, -4.371e-08, -0.0, -6.587e-09), (0.0, -0.0, 1.0, 1.988e-09), (-0.0, 0.0, -0.0, 1.0)))
ob_text_011.location = (-0.6738, -1.284, 0.06)
ob_text_011.rotation_euler = (0.0, 0.0, 5.8)
ob_text_012.parent = ob_cipher_wheel
ob_text_012.matrix_parent_inverse = Matrix(((-4.371e-08, 1.0, 0.0, -1.507e-09), (-1.0, -4.371e-08, -0.0, -6.587e-09), (0.0, -0.0, 1.0, 1.988e-09), (-0.0, 0.0, -0.0, 1.0)))
ob_text_012.location = (-0.347, -1.408, 0.06)
ob_text_012.rotation_euler = (0.0, 0.0, 6.042)
ob_text_013.parent = ob_cipher_wheel
ob_text_013.matrix_parent_inverse = Matrix(((-4.371e-08, 1.0, 0.0, -1.507e-09), (-1.0, -4.371e-08, -0.0, -6.587e-09), (0.0, -0.0, 1.0, 1.988e-09), (-0.0, 0.0, -0.0, 1.0)))
ob_text_013.location = (6.338e-08, -1.45, 0.06)
ob_text_013.rotation_euler = (0.0, -0.0, 6.283)
ob_text_014.parent = ob_cipher_wheel
ob_text_014.matrix_parent_inverse = Matrix(((-4.371e-08, 1.0, 0.0, -1.507e-09), (-1.0, -4.371e-08, -0.0, -6.587e-09), (0.0, -0.0, 1.0, 1.988e-09), (-0.0, 0.0, -0.0, 1.0)))
ob_text_014.location = (0.347, -1.408, 0.06)
ob_text_014.rotation_euler = (0.0, -0.0, 6.525)
ob_text_015.parent = ob_cipher_wheel
ob_text_015.matrix_parent_inverse = Matrix(((-4.371e-08, 1.0, 0.0, -1.507e-09), (-1.0, -4.371e-08, -0.0, -6.587e-09), (0.0, -0.0, 1.0, 1.988e-09), (-0.0, 0.0, -0.0, 1.0)))
ob_text_015.location = (0.6738, -1.284, 0.06)
ob_text_015.rotation_euler = (0.0, -0.0, 6.767)
ob_text_016.parent = ob_cipher_wheel
ob_text_016.matrix_parent_inverse = Matrix(((-4.371e-08, 1.0, 0.0, -1.507e-09), (-1.0, -4.371e-08, -0.0, -6.587e-09), (0.0, -0.0, 1.0, 1.988e-09), (-0.0, 0.0, -0.0, 1.0)))
ob_text_016.location = (0.9615, -1.085, 0.06)
ob_text_016.rotation_euler = (0.0, -0.0, 7.008)
ob_text_017.parent = ob_cipher_wheel
ob_text_017.matrix_parent_inverse = Matrix(((-4.371e-08, 1.0, 0.0, -1.507e-09), (-1.0, -4.371e-08, -0.0, -6.587e-09), (0.0, -0.0, 1.0, 1.988e-09), (-0.0, 0.0, -0.0, 1.0)))
ob_text_017.location = (1.193, -0.8237, 0.06)
ob_text_017.rotation_euler = (0.0, -0.0, 7.25)
ob_text_018.parent = ob_cipher_wheel
ob_text_018.matrix_parent_inverse = Matrix(((-4.371e-08, 1.0, 0.0, -1.507e-09), (-1.0, -4.371e-08, -0.0, -6.587e-09), (0.0, -0.0, 1.0, 1.988e-09), (-0.0, 0.0, -0.0, 1.0)))
ob_text_018.location = (1.356, -0.5142, 0.06)
ob_text_018.rotation_euler = (0.0, -0.0, 7.491)
ob_text_019.parent = ob_cipher_wheel
ob_text_019.matrix_parent_inverse = Matrix(((-4.371e-08, 1.0, 0.0, -1.507e-09), (-1.0, -4.371e-08, -0.0, -6.587e-09), (0.0, -0.0, 1.0, 1.988e-09), (-0.0, 0.0, -0.0, 1.0)))
ob_text_019.location = (1.439, -0.1748, 0.06)
ob_text_019.rotation_euler = (0.0, -0.0, 7.733)
ob_text_020.parent = ob_cipher_wheel
ob_text_020.matrix_parent_inverse = Matrix(((-4.371e-08, 1.0, 0.0, -1.507e-09), (-1.0, -4.371e-08, -0.0, -6.587e-09), (0.0, -0.0, 1.0, 1.988e-09), (-0.0, 0.0, -0.0, 1.0)))
ob_text_020.location = (1.439, 0.1748, 0.06)
ob_text_020.rotation_euler = (0.0, -0.0, 7.975)
ob_text_021.parent = ob_cipher_wheel
ob_text_021.matrix_parent_inverse = Matrix(((-4.371e-08, 1.0, 0.0, -1.507e-09), (-1.0, -4.371e-08, -0.0, -6.587e-09), (0.0, -0.0, 1.0, 1.988e-09), (-0.0, 0.0, -0.0, 1.0)))
ob_text_021.location = (1.356, 0.5142, 0.06)
ob_text_021.rotation_euler = (0.0, -0.0, 8.216)
ob_text_022.parent = ob_cipher_wheel
ob_text_022.matrix_parent_inverse = Matrix(((-4.371e-08, 1.0, 0.0, -1.507e-09), (-1.0, -4.371e-08, -0.0, -6.587e-09), (0.0, -0.0, 1.0, 1.988e-09), (-0.0, 0.0, -0.0, 1.0)))
ob_text_022.location = (1.193, 0.8237, 0.06)
ob_text_022.rotation_euler = (0.0, -0.0, 8.458)
ob_text_023.parent = ob_cipher_wheel
ob_text_023.matrix_parent_inverse = Matrix(((-4.371e-08, 1.0, 0.0, -1.507e-09), (-1.0, -4.371e-08, -0.0, -6.587e-09), (0.0, -0.0, 1.0, 1.988e-09), (-0.0, 0.0, -0.0, 1.0)))
ob_text_023.location = (0.9615, 1.085, 0.06)
ob_text_023.rotation_euler = (0.0, -0.0, 8.7)
ob_text_024.parent = ob_cipher_wheel
ob_text_024.matrix_parent_inverse = Matrix(((-4.371e-08, 1.0, 0.0, -1.507e-09), (-1.0, -4.371e-08, -0.0, -6.587e-09), (0.0, -0.0, 1.0, 1.988e-09), (-0.0, 0.0, -0.0, 1.0)))
ob_text_024.location = (0.6738, 1.284, 0.06)
ob_text_024.rotation_euler = (0.0, -0.0, 8.941)
ob_text_025.parent = ob_cipher_wheel
ob_text_025.matrix_parent_inverse = Matrix(((-4.371e-08, 1.0, 0.0, -1.507e-09), (-1.0, -4.371e-08, -0.0, -6.587e-09), (0.0, -0.0, 1.0, 1.988e-09), (-0.0, 0.0, -0.0, 1.0)))
ob_text_025.location = (0.347, 1.408, 0.06)
ob_text_025.rotation_euler = (0.0, -0.0, 9.183)
ob_cylinder.location = (7.216e-09, -6.123e-09, 1.866e-09)
_m = ob_cylinder.modifiers.new('Solidify', 'SOLIDIFY')
_m.thickness = 0.45

# ---- collection membership
col_collection.objects.link(ob_cipher_wheel)
col_collection.objects.link(ob_text)
col_collection.objects.link(ob_text_001)
col_collection.objects.link(ob_text_002)
col_collection.objects.link(ob_text_003)
col_collection.objects.link(ob_text_004)
col_collection.objects.link(ob_text_005)
col_collection.objects.link(ob_text_006)
col_collection.objects.link(ob_text_007)
col_collection.objects.link(ob_text_008)
col_collection.objects.link(ob_text_009)
col_collection.objects.link(ob_text_010)
col_collection.objects.link(ob_text_011)
col_collection.objects.link(ob_text_012)
col_collection.objects.link(ob_text_013)
col_collection.objects.link(ob_text_014)
col_collection.objects.link(ob_text_015)
col_collection.objects.link(ob_text_016)
col_collection.objects.link(ob_text_017)
col_collection.objects.link(ob_text_018)
col_collection.objects.link(ob_text_019)
col_collection.objects.link(ob_text_020)
col_collection.objects.link(ob_text_021)
col_collection.objects.link(ob_text_022)
col_collection.objects.link(ob_text_023)
col_collection.objects.link(ob_text_024)
col_collection.objects.link(ob_text_025)
col_collection.objects.link(ob_cylinder)

# ---- scene / render settings (as saved in the file)
scene.frame_start = 1; scene.frame_end = 250; scene.frame_set(1)
scene.render.engine = 'BLENDER_EEVEE_NEXT'
scene.cycles.sampling_pattern = 'TABULATED_SOBOL'
bpy.context.view_layer.update()

# ---- added for rendering (the .blend has no active camera and no usable light): camera, sun
cam_auto = bpy.data.cameras.new('AutoCamera')
cam_auto.lens = 50.0
cam_auto.sensor_width = 36.0
cam_auto.clip_end = 1000.0
ob_auto_camera = bpy.data.objects.new('AutoCamera', cam_auto)
scene.collection.objects.link(ob_auto_camera)
ob_auto_camera.location = (4.08436, -4.90124, 3.26749)
ob_auto_camera.rotation_euler = (1.09748, -7.21219e-08, 0.694738)
scene.camera = ob_auto_camera
light_auto_sun = bpy.data.lights.new('AutoSun', 'SUN')
light_auto_sun.energy = 3.0
light_auto_sun.angle = 0.0523599
ob_auto_sun = bpy.data.objects.new('AutoSun', light_auto_sun)
scene.collection.objects.link(ob_auto_sun)
ob_auto_sun.rotation_euler = (0.872665, 0.174533, 0.523599)
bpy.context.view_layer.update()
